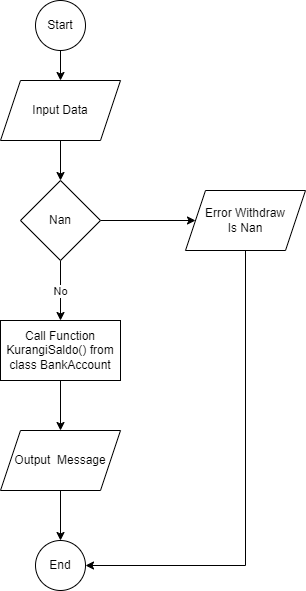

The diagram above was exported from draw.io. Its source (the exported page's mxGraphModel, read from the mxfile embedded in the PNG):
<mxGraphModel dx="880" dy="472" grid="1" gridSize="10" guides="1" tooltips="1" connect="1" arrows="1" fold="1" page="1" pageScale="1" pageWidth="827" pageHeight="1169" math="0" shadow="0">
  <root>
    <mxCell id="WIyWlLk6GJQsqaUBKTNV-0" />
    <mxCell id="WIyWlLk6GJQsqaUBKTNV-1" parent="WIyWlLk6GJQsqaUBKTNV-0" />
    <mxCell id="1Q4UoqMeE8mlW1o4UgTY-15" style="edgeStyle=orthogonalEdgeStyle;rounded=0;orthogonalLoop=1;jettySize=auto;html=1;exitX=0.5;exitY=1;exitDx=0;exitDy=0;entryX=0.5;entryY=0;entryDx=0;entryDy=0;" edge="1" parent="WIyWlLk6GJQsqaUBKTNV-1" source="1Q4UoqMeE8mlW1o4UgTY-16" target="1Q4UoqMeE8mlW1o4UgTY-22">
      <mxGeometry relative="1" as="geometry" />
    </mxCell>
    <mxCell id="1Q4UoqMeE8mlW1o4UgTY-16" value="Input Data" style="shape=parallelogram;perimeter=parallelogramPerimeter;whiteSpace=wrap;html=1;fixedSize=1;" vertex="1" parent="WIyWlLk6GJQsqaUBKTNV-1">
      <mxGeometry x="235" y="150" width="120" height="60" as="geometry" />
    </mxCell>
    <mxCell id="1Q4UoqMeE8mlW1o4UgTY-17" style="edgeStyle=orthogonalEdgeStyle;rounded=0;orthogonalLoop=1;jettySize=auto;html=1;exitX=0.5;exitY=1;exitDx=0;exitDy=0;entryX=0.5;entryY=0;entryDx=0;entryDy=0;" edge="1" parent="WIyWlLk6GJQsqaUBKTNV-1" source="1Q4UoqMeE8mlW1o4UgTY-18" target="1Q4UoqMeE8mlW1o4UgTY-16">
      <mxGeometry relative="1" as="geometry" />
    </mxCell>
    <mxCell id="1Q4UoqMeE8mlW1o4UgTY-18" value="Start" style="ellipse;whiteSpace=wrap;html=1;aspect=fixed;" vertex="1" parent="WIyWlLk6GJQsqaUBKTNV-1">
      <mxGeometry x="270" y="70" width="50" height="50" as="geometry" />
    </mxCell>
    <mxCell id="1Q4UoqMeE8mlW1o4UgTY-19" style="edgeStyle=orthogonalEdgeStyle;rounded=0;orthogonalLoop=1;jettySize=auto;html=1;exitX=0.5;exitY=1;exitDx=0;exitDy=0;entryX=0.5;entryY=0;entryDx=0;entryDy=0;" edge="1" parent="WIyWlLk6GJQsqaUBKTNV-1" source="1Q4UoqMeE8mlW1o4UgTY-22" target="1Q4UoqMeE8mlW1o4UgTY-25">
      <mxGeometry relative="1" as="geometry" />
    </mxCell>
    <mxCell id="1Q4UoqMeE8mlW1o4UgTY-20" value="No" style="edgeLabel;html=1;align=center;verticalAlign=middle;resizable=0;points=[];" vertex="1" connectable="0" parent="1Q4UoqMeE8mlW1o4UgTY-19">
      <mxGeometry y="-1" relative="1" as="geometry">
        <mxPoint as="offset" />
      </mxGeometry>
    </mxCell>
    <mxCell id="1Q4UoqMeE8mlW1o4UgTY-21" style="edgeStyle=orthogonalEdgeStyle;rounded=0;orthogonalLoop=1;jettySize=auto;html=1;exitX=1;exitY=0.5;exitDx=0;exitDy=0;entryX=0;entryY=0.5;entryDx=0;entryDy=0;" edge="1" parent="WIyWlLk6GJQsqaUBKTNV-1" source="1Q4UoqMeE8mlW1o4UgTY-22" target="1Q4UoqMeE8mlW1o4UgTY-27">
      <mxGeometry relative="1" as="geometry" />
    </mxCell>
    <mxCell id="1Q4UoqMeE8mlW1o4UgTY-22" value="Nan" style="rhombus;whiteSpace=wrap;html=1;" vertex="1" parent="WIyWlLk6GJQsqaUBKTNV-1">
      <mxGeometry x="255" y="250" width="80" height="80" as="geometry" />
    </mxCell>
    <mxCell id="1Q4UoqMeE8mlW1o4UgTY-23" value="End" style="ellipse;whiteSpace=wrap;html=1;aspect=fixed;" vertex="1" parent="WIyWlLk6GJQsqaUBKTNV-1">
      <mxGeometry x="270" y="610" width="50" height="50" as="geometry" />
    </mxCell>
    <mxCell id="1Q4UoqMeE8mlW1o4UgTY-24" style="edgeStyle=orthogonalEdgeStyle;rounded=0;orthogonalLoop=1;jettySize=auto;html=1;exitX=0.5;exitY=1;exitDx=0;exitDy=0;entryX=0.5;entryY=0;entryDx=0;entryDy=0;" edge="1" parent="WIyWlLk6GJQsqaUBKTNV-1" source="1Q4UoqMeE8mlW1o4UgTY-25" target="1Q4UoqMeE8mlW1o4UgTY-29">
      <mxGeometry relative="1" as="geometry" />
    </mxCell>
    <mxCell id="1Q4UoqMeE8mlW1o4UgTY-25" value="Call Function KurangiSaldo() from class BankAccount" style="rounded=0;whiteSpace=wrap;html=1;" vertex="1" parent="WIyWlLk6GJQsqaUBKTNV-1">
      <mxGeometry x="235" y="390" width="120" height="60" as="geometry" />
    </mxCell>
    <mxCell id="1Q4UoqMeE8mlW1o4UgTY-26" style="edgeStyle=orthogonalEdgeStyle;rounded=0;orthogonalLoop=1;jettySize=auto;html=1;exitX=0.5;exitY=1;exitDx=0;exitDy=0;entryX=1;entryY=0.5;entryDx=0;entryDy=0;" edge="1" parent="WIyWlLk6GJQsqaUBKTNV-1" source="1Q4UoqMeE8mlW1o4UgTY-27" target="1Q4UoqMeE8mlW1o4UgTY-23">
      <mxGeometry relative="1" as="geometry" />
    </mxCell>
    <mxCell id="1Q4UoqMeE8mlW1o4UgTY-27" value="Error Withdraw&lt;br&gt;Is Nan" style="shape=parallelogram;perimeter=parallelogramPerimeter;whiteSpace=wrap;html=1;fixedSize=1;" vertex="1" parent="WIyWlLk6GJQsqaUBKTNV-1">
      <mxGeometry x="420" y="260" width="120" height="60" as="geometry" />
    </mxCell>
    <mxCell id="1Q4UoqMeE8mlW1o4UgTY-28" style="edgeStyle=orthogonalEdgeStyle;rounded=0;orthogonalLoop=1;jettySize=auto;html=1;exitX=0.5;exitY=1;exitDx=0;exitDy=0;entryX=0.5;entryY=0;entryDx=0;entryDy=0;" edge="1" parent="WIyWlLk6GJQsqaUBKTNV-1" source="1Q4UoqMeE8mlW1o4UgTY-29" target="1Q4UoqMeE8mlW1o4UgTY-23">
      <mxGeometry relative="1" as="geometry" />
    </mxCell>
    <mxCell id="1Q4UoqMeE8mlW1o4UgTY-29" value="Output&amp;nbsp; Message" style="shape=parallelogram;perimeter=parallelogramPerimeter;whiteSpace=wrap;html=1;fixedSize=1;" vertex="1" parent="WIyWlLk6GJQsqaUBKTNV-1">
      <mxGeometry x="235" y="500" width="120" height="60" as="geometry" />
    </mxCell>
  </root>
</mxGraphModel>